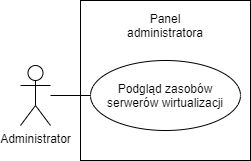

The diagram above was exported from draw.io. Its source (the exported page's mxGraphModel, read from the mxfile embedded in the PNG):
<mxGraphModel dx="1422" dy="745" grid="1" gridSize="10" guides="1" tooltips="1" connect="1" arrows="1" fold="1" page="1" pageScale="1" pageWidth="850" pageHeight="1100" math="0" shadow="0">
  <root>
    <mxCell id="0" />
    <mxCell id="1" parent="0" />
    <mxCell id="pf5v4BhFkovo696FUAri-1" value="" style="rounded=0;whiteSpace=wrap;html=1;" parent="1" vertex="1">
      <mxGeometry x="250" y="460" width="170" height="160" as="geometry" />
    </mxCell>
    <mxCell id="pf5v4BhFkovo696FUAri-12" value="Panel administratora" style="text;html=1;strokeColor=none;fillColor=none;align=center;verticalAlign=middle;whiteSpace=wrap;rounded=0;" parent="1" vertex="1">
      <mxGeometry x="305" y="470" width="60" height="30" as="geometry" />
    </mxCell>
    <mxCell id="pf5v4BhFkovo696FUAri-13" value="Administrator" style="shape=umlActor;verticalLabelPosition=bottom;verticalAlign=top;html=1;outlineConnect=0;" parent="1" vertex="1">
      <mxGeometry x="190" y="525" width="30" height="60" as="geometry" />
    </mxCell>
    <mxCell id="pf5v4BhFkovo696FUAri-18" value="Podgląd zasobów serwerów wirtualizacji" style="ellipse;whiteSpace=wrap;html=1;" parent="1" vertex="1">
      <mxGeometry x="260" y="520" width="150" height="70" as="geometry" />
    </mxCell>
    <mxCell id="pf5v4BhFkovo696FUAri-19" value="" style="endArrow=none;html=1;rounded=0;exitX=0;exitY=0.5;exitDx=0;exitDy=0;" parent="1" source="pf5v4BhFkovo696FUAri-18" target="pf5v4BhFkovo696FUAri-13" edge="1">
      <mxGeometry width="50" height="50" relative="1" as="geometry">
        <mxPoint x="260" y="600" as="sourcePoint" />
        <mxPoint x="310" y="550" as="targetPoint" />
      </mxGeometry>
    </mxCell>
  </root>
</mxGraphModel>